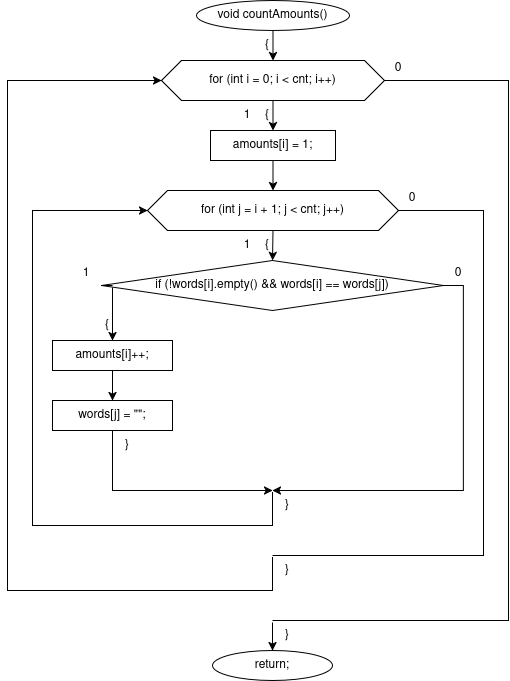

The diagram above was exported from draw.io. Its source (the exported page's mxGraphModel, read from the mxfile embedded in the PNG):
<mxGraphModel dx="911" dy="943" grid="1" gridSize="10" guides="1" tooltips="1" connect="1" arrows="1" fold="1" page="1" pageScale="1" pageWidth="827" pageHeight="1169" math="0" shadow="0">
  <root>
    <mxCell id="0" />
    <mxCell id="1" parent="0" />
    <mxCell id="tBsF0jUsYgz2dWJRFFJ6-61" parent="1" style="ellipse;whiteSpace=wrap;html=1;" value="void countAmounts()" vertex="1">
      <mxGeometry height="30" width="153" x="724" y="460" as="geometry" />
    </mxCell>
    <mxCell id="tBsF0jUsYgz2dWJRFFJ6-62" parent="1" style="text;html=1;whiteSpace=wrap;strokeColor=none;fillColor=none;align=center;verticalAlign=middle;rounded=0;" value="{" vertex="1">
      <mxGeometry height="16" width="20" x="785" y="497" as="geometry" />
    </mxCell>
    <mxCell id="tBsF0jUsYgz2dWJRFFJ6-63" parent="1" style="shape=hexagon;perimeter=hexagonPerimeter2;whiteSpace=wrap;html=1;fixedSize=1;" value="for (int i = 0; i &lt; cnt; i++)" vertex="1">
      <mxGeometry height="40" width="223" x="689" y="520" as="geometry" />
    </mxCell>
    <mxCell id="tBsF0jUsYgz2dWJRFFJ6-64" parent="1" style="text;html=1;whiteSpace=wrap;strokeColor=none;fillColor=none;align=center;verticalAlign=middle;rounded=0;" value="{" vertex="1">
      <mxGeometry height="16" width="20" x="785" y="567" as="geometry" />
    </mxCell>
    <mxCell id="tBsF0jUsYgz2dWJRFFJ6-65" parent="1" style="text;html=1;whiteSpace=wrap;strokeColor=none;fillColor=none;align=center;verticalAlign=middle;rounded=0;" value="1" vertex="1">
      <mxGeometry height="16" width="20" x="765" y="567" as="geometry" />
    </mxCell>
    <mxCell id="tBsF0jUsYgz2dWJRFFJ6-66" parent="1" style="text;html=1;whiteSpace=wrap;strokeColor=none;fillColor=none;align=center;verticalAlign=middle;rounded=0;" value="0" vertex="1">
      <mxGeometry height="16" width="20" x="916" y="520" as="geometry" />
    </mxCell>
    <mxCell id="tBsF0jUsYgz2dWJRFFJ6-67" parent="1" style="rounded=0;whiteSpace=wrap;html=1;" value="amounts[i] = 1;" vertex="1">
      <mxGeometry height="30" width="125" x="738" y="590" as="geometry" />
    </mxCell>
    <mxCell id="tBsF0jUsYgz2dWJRFFJ6-68" parent="1" style="shape=hexagon;perimeter=hexagonPerimeter2;whiteSpace=wrap;html=1;fixedSize=1;" value="for (int j = i + 1; j &lt; cnt; j++)" vertex="1">
      <mxGeometry height="40" width="251" x="675" y="650" as="geometry" />
    </mxCell>
    <mxCell id="tBsF0jUsYgz2dWJRFFJ6-69" parent="1" style="text;html=1;whiteSpace=wrap;strokeColor=none;fillColor=none;align=center;verticalAlign=middle;rounded=0;" value="{" vertex="1">
      <mxGeometry height="16" width="20" x="785" y="697" as="geometry" />
    </mxCell>
    <mxCell id="tBsF0jUsYgz2dWJRFFJ6-70" parent="1" style="text;html=1;whiteSpace=wrap;strokeColor=none;fillColor=none;align=center;verticalAlign=middle;rounded=0;" value="1" vertex="1">
      <mxGeometry height="16" width="20" x="765" y="697" as="geometry" />
    </mxCell>
    <mxCell id="tBsF0jUsYgz2dWJRFFJ6-71" parent="1" style="text;html=1;whiteSpace=wrap;strokeColor=none;fillColor=none;align=center;verticalAlign=middle;rounded=0;" value="0" vertex="1">
      <mxGeometry height="16" width="20" x="930" y="650" as="geometry" />
    </mxCell>
    <mxCell id="tBsF0jUsYgz2dWJRFFJ6-72" parent="1" style="rhombus;whiteSpace=wrap;html=1;" value="if (!words[i].empty() &amp;&amp; words[i] == words[j])" vertex="1">
      <mxGeometry height="50" width="342" x="629" y="720" as="geometry" />
    </mxCell>
    <mxCell id="tBsF0jUsYgz2dWJRFFJ6-73" parent="1" style="text;html=1;whiteSpace=wrap;strokeColor=none;fillColor=none;align=center;verticalAlign=middle;rounded=0;" value="1" vertex="1">
      <mxGeometry height="16" width="20" x="604" y="725" as="geometry" />
    </mxCell>
    <mxCell id="tBsF0jUsYgz2dWJRFFJ6-74" parent="1" style="text;html=1;whiteSpace=wrap;strokeColor=none;fillColor=none;align=center;verticalAlign=middle;rounded=0;" value="0" vertex="1">
      <mxGeometry height="16" width="20" x="976" y="725" as="geometry" />
    </mxCell>
    <mxCell id="tBsF0jUsYgz2dWJRFFJ6-75" parent="1" style="text;html=1;whiteSpace=wrap;strokeColor=none;fillColor=none;align=center;verticalAlign=middle;rounded=0;" value="{" vertex="1">
      <mxGeometry height="16" width="20" x="625" y="777" as="geometry" />
    </mxCell>
    <mxCell id="tBsF0jUsYgz2dWJRFFJ6-76" parent="1" style="rounded=0;whiteSpace=wrap;html=1;fillColor=none;strokeColor=none;" value="" vertex="1">
      <mxGeometry height="2" width="2" x="639" y="745" as="geometry" />
    </mxCell>
    <mxCell id="tBsF0jUsYgz2dWJRFFJ6-77" parent="1" style="rounded=0;whiteSpace=wrap;html=1;" value="amounts[i]++;" vertex="1">
      <mxGeometry height="30" width="120" x="580" y="800" as="geometry" />
    </mxCell>
    <mxCell id="tBsF0jUsYgz2dWJRFFJ6-78" parent="1" style="rounded=0;whiteSpace=wrap;html=1;" value="words[j] = &quot;&quot;;" vertex="1">
      <mxGeometry height="30" width="120" x="580" y="860" as="geometry" />
    </mxCell>
    <mxCell id="tBsF0jUsYgz2dWJRFFJ6-79" parent="1" style="text;html=1;whiteSpace=wrap;strokeColor=none;fillColor=none;align=center;verticalAlign=middle;rounded=0;" value="}" vertex="1">
      <mxGeometry height="16" width="20" x="645" y="897" as="geometry" />
    </mxCell>
    <mxCell id="tBsF0jUsYgz2dWJRFFJ6-80" parent="1" style="rounded=0;whiteSpace=wrap;html=1;fillColor=none;strokeColor=none;" value="" vertex="1">
      <mxGeometry height="2" width="2" x="799" y="950" as="geometry" />
    </mxCell>
    <mxCell id="tBsF0jUsYgz2dWJRFFJ6-81" parent="1" style="text;html=1;whiteSpace=wrap;strokeColor=none;fillColor=none;align=center;verticalAlign=middle;rounded=0;" value="}" vertex="1">
      <mxGeometry height="16" width="20" x="805" y="957" as="geometry" />
    </mxCell>
    <mxCell id="tBsF0jUsYgz2dWJRFFJ6-82" parent="1" style="rounded=0;whiteSpace=wrap;html=1;fillColor=none;strokeColor=none;" value="" vertex="1">
      <mxGeometry height="2" width="2" x="799" y="1015" as="geometry" />
    </mxCell>
    <mxCell id="tBsF0jUsYgz2dWJRFFJ6-83" parent="1" style="text;html=1;whiteSpace=wrap;strokeColor=none;fillColor=none;align=center;verticalAlign=middle;rounded=0;" value="}" vertex="1">
      <mxGeometry height="16" width="20" x="805" y="1022" as="geometry" />
    </mxCell>
    <mxCell id="tBsF0jUsYgz2dWJRFFJ6-84" parent="1" style="rounded=0;whiteSpace=wrap;html=1;fillColor=none;strokeColor=none;" value="" vertex="1">
      <mxGeometry height="2" width="2" x="799" y="1080" as="geometry" />
    </mxCell>
    <mxCell id="tBsF0jUsYgz2dWJRFFJ6-85" parent="1" style="text;html=1;whiteSpace=wrap;strokeColor=none;fillColor=none;align=center;verticalAlign=middle;rounded=0;" value="}" vertex="1">
      <mxGeometry height="16" width="20" x="805" y="1087" as="geometry" />
    </mxCell>
    <mxCell id="tBsF0jUsYgz2dWJRFFJ6-86" parent="1" style="ellipse;whiteSpace=wrap;html=1;" value="return;" vertex="1">
      <mxGeometry height="30" width="120" x="740" y="1110" as="geometry" />
    </mxCell>
    <mxCell id="tBsF0jUsYgz2dWJRFFJ6-87" edge="1" parent="1" source="tBsF0jUsYgz2dWJRFFJ6-61" style="endArrow=classic;html=1;rounded=0;exitX=0.5;exitY=1;exitDx=0;exitDy=0;entryX=0.5;entryY=0;entryDx=0;entryDy=0;" target="tBsF0jUsYgz2dWJRFFJ6-63" value="">
      <mxGeometry relative="1" as="geometry" />
    </mxCell>
    <mxCell id="tBsF0jUsYgz2dWJRFFJ6-88" edge="1" parent="1" source="tBsF0jUsYgz2dWJRFFJ6-63" style="endArrow=classic;html=1;rounded=0;exitX=0.5;exitY=1;exitDx=0;exitDy=0;entryX=0.5;entryY=0;entryDx=0;entryDy=0;" target="tBsF0jUsYgz2dWJRFFJ6-67" value="">
      <mxGeometry relative="1" as="geometry" />
    </mxCell>
    <mxCell id="tBsF0jUsYgz2dWJRFFJ6-89" edge="1" parent="1" source="tBsF0jUsYgz2dWJRFFJ6-67" style="endArrow=classic;html=1;rounded=0;exitX=0.5;exitY=1;exitDx=0;exitDy=0;entryX=0.5;entryY=0;entryDx=0;entryDy=0;" target="tBsF0jUsYgz2dWJRFFJ6-68" value="">
      <mxGeometry relative="1" as="geometry" />
    </mxCell>
    <mxCell id="tBsF0jUsYgz2dWJRFFJ6-90" edge="1" parent="1" source="tBsF0jUsYgz2dWJRFFJ6-68" style="endArrow=classic;html=1;rounded=0;exitX=0.5;exitY=1;exitDx=0;exitDy=0;entryX=0.5;entryY=0;entryDx=0;entryDy=0;" target="tBsF0jUsYgz2dWJRFFJ6-72" value="">
      <mxGeometry relative="1" as="geometry" />
    </mxCell>
    <mxCell id="tBsF0jUsYgz2dWJRFFJ6-91" edge="1" parent="1" source="tBsF0jUsYgz2dWJRFFJ6-72" style="endArrow=none;html=1;rounded=0;exitX=0;exitY=0.5;exitDx=0;exitDy=0;entryX=0.5;entryY=0;entryDx=0;entryDy=0;" target="tBsF0jUsYgz2dWJRFFJ6-76" value="">
      <mxGeometry relative="1" as="geometry">
        <Array as="points">
          <mxPoint x="629" y="745" />
          <mxPoint x="640" y="745" />
        </Array>
      </mxGeometry>
    </mxCell>
    <mxCell id="tBsF0jUsYgz2dWJRFFJ6-92" edge="1" parent="1" source="tBsF0jUsYgz2dWJRFFJ6-76" style="endArrow=classic;html=1;rounded=0;exitX=0.5;exitY=1;exitDx=0;exitDy=0;entryX=0.5;entryY=0;entryDx=0;entryDy=0;" target="tBsF0jUsYgz2dWJRFFJ6-77" value="">
      <mxGeometry relative="1" as="geometry" />
    </mxCell>
    <mxCell id="tBsF0jUsYgz2dWJRFFJ6-93" edge="1" parent="1" source="tBsF0jUsYgz2dWJRFFJ6-77" style="endArrow=classic;html=1;rounded=0;exitX=0.5;exitY=1;exitDx=0;exitDy=0;entryX=0.5;entryY=0;entryDx=0;entryDy=0;" target="tBsF0jUsYgz2dWJRFFJ6-78" value="">
      <mxGeometry relative="1" as="geometry" />
    </mxCell>
    <mxCell id="tBsF0jUsYgz2dWJRFFJ6-94" edge="1" parent="1" source="tBsF0jUsYgz2dWJRFFJ6-78" style="endArrow=classic;html=1;rounded=0;exitX=0.5;exitY=1;exitDx=0;exitDy=0;entryX=0.5;entryY=0;entryDx=0;entryDy=0;" target="tBsF0jUsYgz2dWJRFFJ6-80" value="">
      <mxGeometry relative="1" as="geometry">
        <Array as="points">
          <mxPoint x="640" y="920" />
          <mxPoint x="640" y="950" />
          <mxPoint x="800" y="950" />
        </Array>
      </mxGeometry>
    </mxCell>
    <mxCell id="tBsF0jUsYgz2dWJRFFJ6-95" edge="1" parent="1" source="tBsF0jUsYgz2dWJRFFJ6-72" style="endArrow=classic;html=1;rounded=0;exitX=1;exitY=0.5;exitDx=0;exitDy=0;entryX=0.5;entryY=0;entryDx=0;entryDy=0;" target="tBsF0jUsYgz2dWJRFFJ6-80" value="">
      <mxGeometry relative="1" as="geometry">
        <Array as="points">
          <mxPoint x="991" y="745" />
          <mxPoint x="991" y="950" />
          <mxPoint x="800" y="950" />
        </Array>
      </mxGeometry>
    </mxCell>
    <mxCell id="tBsF0jUsYgz2dWJRFFJ6-96" edge="1" parent="1" source="tBsF0jUsYgz2dWJRFFJ6-80" style="endArrow=classic;html=1;rounded=0;exitX=0.5;exitY=1;exitDx=0;exitDy=0;entryX=0;entryY=0.5;entryDx=0;entryDy=0;" target="tBsF0jUsYgz2dWJRFFJ6-68" value="">
      <mxGeometry relative="1" as="geometry">
        <Array as="points">
          <mxPoint x="800" y="985" />
          <mxPoint x="560" y="985" />
          <mxPoint x="560" y="670" />
        </Array>
      </mxGeometry>
    </mxCell>
    <mxCell id="tBsF0jUsYgz2dWJRFFJ6-97" edge="1" parent="1" source="tBsF0jUsYgz2dWJRFFJ6-68" style="endArrow=none;html=1;rounded=0;exitX=1;exitY=0.5;exitDx=0;exitDy=0;entryX=0.5;entryY=0;entryDx=0;entryDy=0;" target="tBsF0jUsYgz2dWJRFFJ6-82" value="">
      <mxGeometry relative="1" as="geometry">
        <Array as="points">
          <mxPoint x="1011" y="670" />
          <mxPoint x="1011" y="1015" />
          <mxPoint x="800" y="1015" />
        </Array>
      </mxGeometry>
    </mxCell>
    <mxCell id="tBsF0jUsYgz2dWJRFFJ6-98" edge="1" parent="1" source="tBsF0jUsYgz2dWJRFFJ6-82" style="endArrow=classic;html=1;rounded=0;exitX=0.5;exitY=1;exitDx=0;exitDy=0;entryX=0;entryY=0.5;entryDx=0;entryDy=0;" target="tBsF0jUsYgz2dWJRFFJ6-63" value="">
      <mxGeometry relative="1" as="geometry">
        <Array as="points">
          <mxPoint x="800" y="1050" />
          <mxPoint x="535" y="1050" />
          <mxPoint x="535" y="540" />
        </Array>
      </mxGeometry>
    </mxCell>
    <mxCell id="tBsF0jUsYgz2dWJRFFJ6-99" edge="1" parent="1" source="tBsF0jUsYgz2dWJRFFJ6-63" style="endArrow=none;html=1;rounded=0;exitX=1;exitY=0.5;exitDx=0;exitDy=0;entryX=0.5;entryY=0;entryDx=0;entryDy=0;" target="tBsF0jUsYgz2dWJRFFJ6-84" value="">
      <mxGeometry relative="1" as="geometry">
        <Array as="points">
          <mxPoint x="1036" y="540" />
          <mxPoint x="1036" y="1080" />
          <mxPoint x="800" y="1080" />
        </Array>
      </mxGeometry>
    </mxCell>
    <mxCell id="tBsF0jUsYgz2dWJRFFJ6-100" edge="1" parent="1" source="tBsF0jUsYgz2dWJRFFJ6-84" style="endArrow=classic;html=1;rounded=0;exitX=0.5;exitY=1;exitDx=0;exitDy=0;entryX=0.5;entryY=0;entryDx=0;entryDy=0;" target="tBsF0jUsYgz2dWJRFFJ6-86" value="">
      <mxGeometry relative="1" as="geometry" />
    </mxCell>
  </root>
</mxGraphModel>